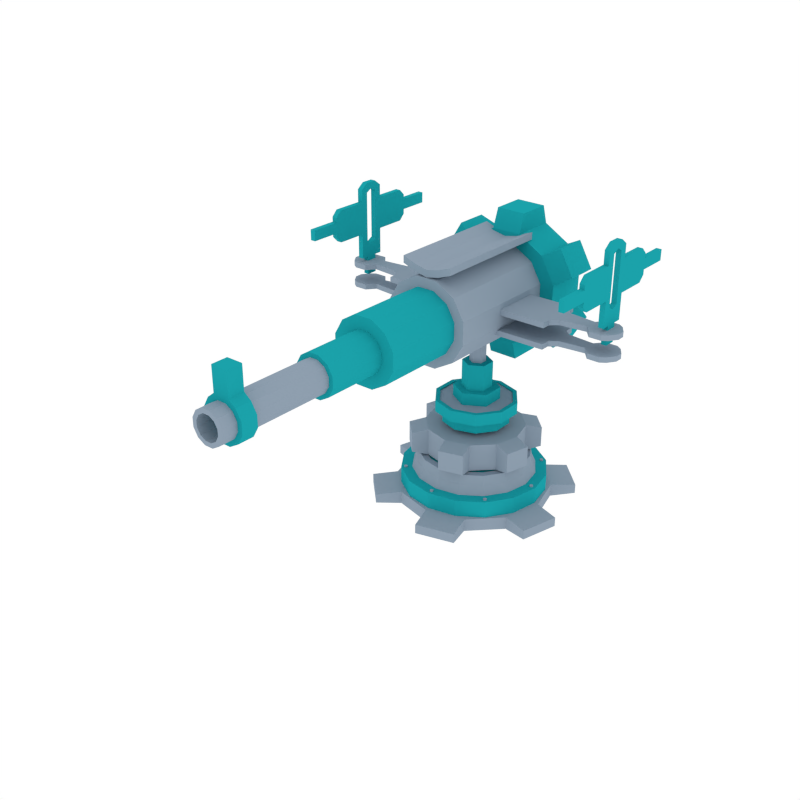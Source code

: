 # Source: BasicTower02.blend  (saved by Blender 2.90.8; exported with 4.5.12 LTS)
import bpy
from mathutils import Matrix  # noqa: F401  (used for matrix-valued properties, if any)

bpy.ops.wm.read_factory_settings(use_empty=True)
scene = bpy.context.scene
scene.name = 'Scene'

# ---- collections
col_collection_1 = bpy.data.collections.new('Collection 1'); scene.collection.children.link(col_collection_1)

# ---- materials (node trees are filled in below, after node groups)
mat_dark = bpy.data.materials.new('Dark')
mat_dark.alpha_threshold = 0.0
mat_dark.diffuse_color = (0.01096, 0.3613, 0.402, 1.0)
mat_dark.roughness = 0.5
mat_light = bpy.data.materials.new('Light')
mat_light.alpha_threshold = 0.0
mat_light.diffuse_color = (0.2747, 0.3467, 0.4287, 1.0)
mat_light.roughness = 0.5

# ---- material node trees

# ---- world
world_world = bpy.data.worlds.new('World'); scene.world = world_world
world_world.color = (1.0, 1.0, 1.0)
world_world.use_sun_shadow = False
world_world.sun_shadow_jitter_overblur = 0.0
world_world.cycles.sampling_method = 'NONE'
world_world.cycles.sample_map_resolution = 256

# ---- meshes
me_cylinder_022 = bpy.data.meshes.new('Cylinder.022')
me_cylinder_022.from_pydata([(-0.3188, -0.3363, 0.1529), (-0.3188, -0.3363, 0.167), (-0.3307, -0.3395, 0.1529), (-0.3307, -0.3395, 0.167), (-0.3395, -0.3307, 0.1529), (-0.3395, -0.3307, 0.167), (-0.3363, -0.3187, 0.1529), (-0.3363, -0.3187, 0.167), (-0.3243, -0.3155, 0.1529), (-0.3243, -0.3155, 0.167), (-0.3155, -0.3243, 0.1529), (-0.3155, -0.3243, 0.167), (0.3187, 0.3363, 0.1529), (0.3187, 0.3363, 0.167), (0.3307, 0.3395, 0.1529), (0.3307, 0.3395, 0.167), (0.3395, 0.3307, 0.1529), (0.3395, 0.3307, 0.167), (0.3363, 0.3187, 0.1529), (0.3363, 0.3187, 0.167), (0.3243, 0.3155, 0.1529), (0.3243, 0.3155, 0.167), (0.3155, 0.3243, 0.1529), (0.3155, 0.3243, 0.167), (-0.3363, 0.3187, 0.1529), (-0.3363, 0.3187, 0.167), (-0.3395, 0.3307, 0.1529), (-0.3395, 0.3307, 0.167), (-0.3307, 0.3395, 0.1529), (-0.3307, 0.3395, 0.167), (-0.3188, 0.3363, 0.1529), (-0.3188, 0.3363, 0.167), (-0.3155, 0.3243, 0.1529), (-0.3155, 0.3243, 0.167), (-0.3243, 0.3155, 0.1529), (-0.3243, 0.3155, 0.167), (0.3363, -0.3187, 0.1529), (0.3363, -0.3187, 0.167), (0.3395, -0.3307, 0.1529), (0.3395, -0.3307, 0.167), (0.3307, -0.3395, 0.1529), (0.3307, -0.3395, 0.167), (0.3187, -0.3363, 0.1529), (0.3187, -0.3363, 0.167), (0.3155, -0.3243, 0.1529), (0.3155, -0.3243, 0.167), (0.3243, -0.3155, 0.1529), (0.3243, -0.3155, 0.167), (0.01239, -0.4632, 0.1529), (0.01239, -0.4632, 0.167), (0.006193, -0.4739, 0.1529), (0.006193, -0.4739, 0.167), (-0.006194, -0.4739, 0.1529), (-0.006194, -0.4739, 0.167), (-0.01239, -0.4632, 0.1529), (-0.01239, -0.4632, 0.167), (-0.006194, -0.4524, 0.1529), (-0.006194, -0.4524, 0.167), (0.006193, -0.4524, 0.1529), (0.006193, -0.4524, 0.167), (-0.01239, 0.4632, 0.1529), (-0.01239, 0.4632, 0.167), (-0.006194, 0.4739, 0.1529), (-0.006194, 0.4739, 0.167), (0.006193, 0.4739, 0.1529), (0.006193, 0.4739, 0.167), (0.01239, 0.4632, 0.1529), (0.01239, 0.4632, 0.167), (0.006194, 0.4524, 0.1529), (0.006194, 0.4524, 0.167), (-0.006194, 0.4524, 0.1529), (-0.006194, 0.4524, 0.167), (-0.4632, -0.01239, 0.1529), (-0.4632, -0.01239, 0.167), (-0.4739, -0.006193, 0.1529), (-0.4739, -0.006193, 0.167), (-0.4739, 0.006194, 0.1529), (-0.4739, 0.006194, 0.167), (-0.4632, 0.01239, 0.1529), (-0.4632, 0.01239, 0.167), (-0.4524, 0.006194, 0.1529), (-0.4524, 0.006194, 0.167), (-0.4524, -0.006193, 0.1529), (-0.4524, -0.006193, 0.167), (0.4632, 0.01239, 0.1529), (0.4632, 0.01239, 0.167), (0.4739, 0.006194, 0.1529), (0.4739, 0.006194, 0.167), (0.4739, -0.006193, 0.1529), (0.4739, -0.006193, 0.167), (0.4632, -0.01239, 0.1529), (0.4632, -0.01239, 0.167), (0.4524, -0.006193, 0.1529), (0.4524, -0.006193, 0.167), (0.4524, 0.006194, 0.1529), (0.4524, 0.006194, 0.167), (-4.756e-07, 0.3342, 0.2953), (-4.756e-07, 0.3342, 0.4826), (0.1671, 0.2895, 0.2953), (0.1671, 0.2895, 0.4826), (0.2895, 0.1671, 0.2953), (0.2895, 0.1671, 0.4826), (0.3342, 3.095e-08, 0.2953), (0.3342, 3.095e-08, 0.4826), (0.2895, -0.1671, 0.2953), (0.2895, -0.1671, 0.4826), (0.1671, -0.2895, 0.2953), (0.1671, -0.2895, 0.4826), (-4.252e-07, -0.3342, 0.2953), (-4.252e-07, -0.3342, 0.4826), (-0.1671, -0.2895, 0.2953), (-0.1671, -0.2895, 0.4826), (-0.2895, -0.1671, 0.2953), (-0.2895, -0.1671, 0.4826), (-0.3342, -1.098e-07, 0.2953), (-0.3342, -1.098e-07, 0.4826), (-0.2895, 0.1671, 0.2953), (-0.2895, 0.1671, 0.4826), (-0.1671, 0.2895, 0.2953), (-0.1671, 0.2895, 0.4826), (-0.02947, 0.4388, 0.32), (-0.02947, 0.4388, 0.4579), (0.2449, 0.3653, 0.4579), (0.2449, 0.3653, 0.32), (0.3653, 0.2449, 0.32), (0.3653, 0.2449, 0.4579), (0.4388, -0.02946, 0.4579), (0.4388, -0.02946, 0.32), (0.3947, -0.1939, 0.32), (0.3947, -0.1939, 0.4579), (0.1939, -0.3947, 0.4579), (0.1939, -0.3947, 0.32), (0.02946, -0.4388, 0.32), (0.02946, -0.4388, 0.4579), (-0.2449, -0.3653, 0.4579), (-0.2449, -0.3653, 0.32), (-0.3653, -0.2449, 0.32), (-0.3653, -0.2449, 0.4579), (-0.4388, 0.02946, 0.4579), (-0.4388, 0.02946, 0.32), (-0.3947, 0.1939, 0.32), (-0.3947, 0.1939, 0.4579), (-0.1939, 0.3947, 0.4579), (-0.1939, 0.3947, 0.32), (-4.821e-07, 0.5243, -0.0436), (-4.821e-07, 0.5243, 0.0436), (0.2622, 0.4541, -0.0436), (0.2622, 0.4541, 0.0436), (0.4541, 0.2622, -0.0436), (0.4541, 0.2622, 0.0436), (0.5243, 5.829e-08, -0.0436), (0.5243, 5.829e-08, 0.0436), (0.4541, -0.2622, -0.0436), (0.4541, -0.2622, 0.0436), (0.2622, -0.4541, -0.0436), (0.2622, -0.4541, 0.0436), (-4.03e-07, -0.5243, -0.0436), (-4.03e-07, -0.5243, 0.0436), (-0.2622, -0.4541, -0.0436), (-0.2622, -0.4541, 0.0436), (-0.4541, -0.2622, -0.0436), (-0.4541, -0.2622, 0.0436), (-0.5243, -1.626e-07, -0.0436), (-0.5243, -1.626e-07, 0.0436), (-0.4541, 0.2622, -0.0436), (-0.4541, 0.2622, 0.0436), (-0.2622, 0.4541, -0.0436), (-0.2622, 0.4541, 0.0436), (-0.04622, 0.6884, -0.0321), (-0.04622, 0.6884, 0.0321), (0.3842, 0.573, 0.0321), (0.3842, 0.573, -0.0321), (0.573, 0.3842, -0.0321), (0.573, 0.3842, 0.0321), (0.6884, -0.04622, 0.0321), (0.6884, -0.04622, -0.0321), (0.6193, -0.3042, -0.0321), (0.6193, -0.3042, 0.0321), (0.3042, -0.6193, 0.0321), (0.3042, -0.6193, -0.0321), (0.04622, -0.6884, -0.0321), (0.04622, -0.6884, 0.0321), (-0.3842, -0.573, 0.0321), (-0.3842, -0.573, -0.0321), (-0.573, -0.3842, -0.0321), (-0.573, -0.3842, 0.0321), (-0.6884, 0.04622, 0.0321), (-0.6884, 0.04622, -0.0321), (-0.6193, 0.3042, -0.0321), (-0.6193, 0.3042, 0.0321), (-0.3042, 0.6193, 0.0321), (-0.3042, 0.6193, -0.0321), (-4.768e-07, 0.4957, -0.01374), (-4.768e-07, 0.4957, 0.1584), (0.1897, 0.4579, -0.01374), (0.1897, 0.4579, 0.1584), (0.3505, 0.3505, -0.01374), (0.3505, 0.3505, 0.1584), (0.4579, 0.1897, -0.01374), (0.4579, 0.1897, 0.1584), (0.4957, 4.539e-08, -0.01374), (0.4957, 4.539e-08, 0.1584), (0.4579, -0.1897, -0.01374), (0.4579, -0.1897, 0.1584), (0.3505, -0.3505, -0.01374), (0.3505, -0.3505, 0.1584), (0.1897, -0.4579, -0.01374), (0.1897, -0.4579, 0.1584), (-4.02e-07, -0.4957, -0.01374), (-4.02e-07, -0.4957, 0.1584), (-0.1897, -0.4579, -0.01374), (-0.1897, -0.4579, 0.1584), (-0.3505, -0.3505, -0.01374), (-0.3505, -0.3505, 0.1584), (-0.4579, -0.1897, -0.01374), (-0.4579, -0.1897, 0.1584), (-0.4957, 7.297e-08, -0.01374), (-0.4957, 7.297e-08, 0.1584), (-0.4579, 0.1897, -0.01374), (-0.4579, 0.1897, 0.1584), (-0.3505, 0.3505, -0.01374), (-0.3505, 0.3505, 0.1584), (-0.1897, 0.4579, -0.01374), (-0.1897, 0.4579, 0.1584), (0.1609, 0.3885, 0.1589), (-4.768e-07, 0.4206, 0.1589), (0.2974, 0.2974, 0.1589), (0.3885, 0.1609, 0.1589), (0.4205, 4.867e-08, 0.1589), (0.3885, -0.1609, 0.1589), (0.2974, -0.2974, 0.1589), (0.1609, -0.3885, 0.1589), (-4.133e-07, -0.4206, 0.1589), (-0.1609, -0.3885, 0.1589), (-0.2974, -0.2974, 0.1589), (-0.3885, -0.1609, 0.1589), (-0.4206, 7.207e-08, 0.1589), (-0.3885, 0.1609, 0.1589), (-0.2974, 0.2974, 0.1589), (-0.1609, 0.3885, 0.1589), (0.1502, 0.3626, 0.2191), (-4.77e-07, 0.3925, 0.2191), (0.2775, 0.2775, 0.2191), (0.3626, 0.1502, 0.2191), (0.3925, 4.99e-08, 0.2191), (0.3626, -0.1502, 0.2191), (0.2775, -0.2775, 0.2191), (0.1502, -0.3626, 0.2191), (-4.178e-07, -0.3925, 0.2191), (-0.1502, -0.3626, 0.2191), (-0.2775, -0.2775, 0.2191), (-0.3626, -0.1502, 0.2191), (-0.3925, 7.174e-08, 0.2191), (-0.3626, 0.1502, 0.2191), (-0.2775, 0.2775, 0.2191), (-0.1502, 0.3626, 0.2191), (0.1456, 0.3514, 0.2863), (-4.768e-07, 0.3804, 0.2863), (0.269, 0.269, 0.2863), (0.3514, 0.1456, 0.2863), (0.3804, 5.043e-08, 0.2863), (0.3514, -0.1456, 0.2863), (0.269, -0.269, 0.2863), (0.1456, -0.3514, 0.2863), (-4.194e-07, -0.3804, 0.2863), (-0.1456, -0.3514, 0.2863), (-0.269, -0.269, 0.2863), (-0.3514, -0.1456, 0.2863), (-0.3804, 7.159e-08, 0.2863), (-0.3514, 0.1456, 0.2863), (-0.269, 0.269, 0.2863), (-0.1456, 0.3514, 0.2863), (0.1285, 0.3103, 0.2863), (-4.768e-07, 0.3359, 0.2863), (0.2375, 0.2375, 0.2863), (0.3103, 0.1285, 0.2863), (0.3359, 5.237e-08, 0.2863), (0.3103, -0.1285, 0.2863), (0.2375, -0.2375, 0.2863), (0.1285, -0.3103, 0.2863), (-4.261e-07, -0.3359, 0.2863), (-0.1285, -0.3103, 0.2863), (-0.2375, -0.2375, 0.2863), (-0.3103, -0.1285, 0.2863), (-0.3359, 7.106e-08, 0.2863), (-0.3103, 0.1285, 0.2863), (-0.2375, 0.2375, 0.2863), (-0.1285, 0.3103, 0.2863), (0.1285, 0.3103, 0.2791), (-4.768e-07, 0.3359, 0.2791), (0.2375, 0.2375, 0.2791), (0.3103, 0.1285, 0.2791), (0.3359, 5.237e-08, 0.2791), (0.3103, -0.1285, 0.2791), (0.2375, -0.2375, 0.2791), (0.1285, -0.3103, 0.2791), (-4.261e-07, -0.3359, 0.2791), (-0.1285, -0.3103, 0.2791), (-0.2375, -0.2375, 0.2791), (-0.3103, -0.1285, 0.2791), (-0.3359, 7.106e-08, 0.2791), (-0.3103, 0.1285, 0.2791), (-0.2375, 0.2375, 0.2791), (-0.1285, 0.3103, 0.2791)], [], [(0, 1, 3, 2), (2, 3, 5, 4), (4, 5, 7, 6), (6, 7, 9, 8), (3, 1, 11, 9, 7, 5), (8, 9, 11, 10), (10, 11, 1, 0), (12, 13, 15, 14), (14, 15, 17, 16), (16, 17, 19, 18), (18, 19, 21, 20), (15, 13, 23, 21, 19, 17), (20, 21, 23, 22), (22, 23, 13, 12), (24, 25, 27, 26), (26, 27, 29, 28), (28, 29, 31, 30), (30, 31, 33, 32), (27, 25, 35, 33, 31, 29), (32, 33, 35, 34), (34, 35, 25, 24), (36, 37, 39, 38), (38, 39, 41, 40), (40, 41, 43, 42), (42, 43, 45, 44), (39, 37, 47, 45, 43, 41), (44, 45, 47, 46), (46, 47, 37, 36), (48, 49, 51, 50), (50, 51, 53, 52), (52, 53, 55, 54), (54, 55, 57, 56), (51, 49, 59, 57, 55, 53), (56, 57, 59, 58), (58, 59, 49, 48), (60, 61, 63, 62), (62, 63, 65, 64), (64, 65, 67, 66), (66, 67, 69, 68), (63, 61, 71, 69, 67, 65), (68, 69, 71, 70), (70, 71, 61, 60), (72, 73, 75, 74), (74, 75, 77, 76), (76, 77, 79, 78), (78, 79, 81, 80), (75, 73, 83, 81, 79, 77), (80, 81, 83, 82), (82, 83, 73, 72), (84, 85, 87, 86), (86, 87, 89, 88), (88, 89, 91, 90), (90, 91, 93, 92), (87, 85, 95, 93, 91, 89), (92, 93, 95, 94), (94, 95, 85, 84), (96, 97, 99, 98), (115, 117, 141, 138), (100, 101, 103, 102), (110, 111, 134, 135), (104, 105, 107, 106), (101, 100, 124, 125), (108, 109, 111, 110), (116, 114, 139, 140), (112, 113, 115, 114), (119, 97, 121, 142), (99, 97, 119, 117, 115, 113, 111, 109, 107, 105, 103, 101), (116, 117, 119, 118), (99, 101, 125, 122), (96, 98, 100, 102, 104, 106, 108, 110, 112, 114, 116, 118), (123, 122, 125, 124), (127, 126, 129, 128), (131, 130, 133, 132), (135, 134, 137, 136), (139, 138, 141, 140), (143, 142, 121, 120), (112, 110, 135, 136), (106, 107, 130, 131), (117, 116, 140, 141), (111, 113, 137, 134), (108, 106, 131, 132), (102, 103, 126, 127), (113, 112, 136, 137), (97, 96, 120, 121), (107, 109, 133, 130), (104, 102, 127, 128), (98, 99, 122, 123), (109, 108, 132, 133), (118, 119, 142, 143), (103, 105, 129, 126), (100, 98, 123, 124), (96, 118, 143, 120), (105, 104, 128, 129), (114, 115, 138, 139), (144, 145, 147, 146), (163, 165, 189, 186), (148, 149, 151, 150), (158, 159, 182, 183), (152, 153, 155, 154), (149, 148, 172, 173), (156, 157, 159, 158), (164, 162, 187, 188), (160, 161, 163, 162), (167, 145, 169, 190), (147, 145, 167, 165, 163, 161, 159, 157, 155, 153, 151, 149), (164, 165, 167, 166), (147, 149, 173, 170), (144, 146, 148, 150, 152, 154, 156, 158, 160, 162, 164, 166), (171, 170, 173, 172), (175, 174, 177, 176), (179, 178, 181, 180), (183, 182, 185, 184), (187, 186, 189, 188), (191, 190, 169, 168), (160, 158, 183, 184), (154, 155, 178, 179), (165, 164, 188, 189), (159, 161, 185, 182), (156, 154, 179, 180), (150, 151, 174, 175), (161, 160, 184, 185), (145, 144, 168, 169), (155, 157, 181, 178), (152, 150, 175, 176), (146, 147, 170, 171), (157, 156, 180, 181), (166, 167, 190, 191), (151, 153, 177, 174), (148, 146, 171, 172), (144, 166, 191, 168), (153, 152, 176, 177), (162, 163, 186, 187), (192, 193, 195, 194), (194, 195, 197, 196), (196, 197, 199, 198), (198, 199, 201, 200), (200, 201, 203, 202), (202, 203, 205, 204), (204, 205, 207, 206), (206, 207, 209, 208), (208, 209, 211, 210), (210, 211, 213, 212), (212, 213, 215, 214), (214, 215, 217, 216), (216, 217, 219, 218), (218, 219, 221, 220), (199, 197, 226, 227), (220, 221, 223, 222), (222, 223, 193, 192), (192, 194, 196, 198, 200, 202, 204, 206, 208, 210, 212, 214, 216, 218, 220, 222), (237, 236, 252, 253), (209, 207, 231, 232), (195, 193, 225, 224), (219, 217, 236, 237), (205, 203, 229, 230), (215, 213, 234, 235), (193, 223, 239, 225), (201, 199, 227, 228), (211, 209, 232, 233), (221, 219, 237, 238), (197, 195, 224, 226), (207, 205, 230, 231), (217, 215, 235, 236), (203, 201, 228, 229), (213, 211, 233, 234), (223, 221, 238, 239), (243, 242, 258, 259), (230, 229, 245, 246), (238, 237, 253, 254), (231, 230, 246, 247), (239, 238, 254, 255), (232, 231, 247, 248), (224, 225, 241, 240), (225, 239, 255, 241), (233, 232, 248, 249), (226, 224, 240, 242), (234, 233, 249, 250), (227, 226, 242, 243), (235, 234, 250, 251), (228, 227, 243, 244), (236, 235, 251, 252), (229, 228, 244, 245), (261, 260, 276, 277), (251, 250, 266, 267), (244, 243, 259, 260), (252, 251, 267, 268), (245, 244, 260, 261), (253, 252, 268, 269), (246, 245, 261, 262), (254, 253, 269, 270), (247, 246, 262, 263), (255, 254, 270, 271), (248, 247, 263, 264), (240, 241, 257, 256), (241, 255, 271, 257), (249, 248, 264, 265), (242, 240, 256, 258), (250, 249, 265, 266), (282, 281, 297, 298), (269, 268, 284, 285), (262, 261, 277, 278), (270, 269, 285, 286), (263, 262, 278, 279), (271, 270, 286, 287), (264, 263, 279, 280), (256, 257, 273, 272), (257, 271, 287, 273), (265, 264, 280, 281), (258, 256, 272, 274), (266, 265, 281, 282), (259, 258, 274, 275), (267, 266, 282, 283), (260, 259, 275, 276), (268, 267, 283, 284), (288, 289, 303, 302, 301, 300, 299, 298, 297, 296, 295, 294, 293, 292, 291, 290), (275, 274, 290, 291), (283, 282, 298, 299), (276, 275, 291, 292), (284, 283, 299, 300), (277, 276, 292, 293), (285, 284, 300, 301), (278, 277, 293, 294), (286, 285, 301, 302), (279, 278, 294, 295), (287, 286, 302, 303), (280, 279, 295, 296), (272, 273, 289, 288), (273, 287, 303, 289), (281, 280, 296, 297), (274, 272, 288, 290)])
me_cylinder_022.polygons.foreach_set('material_index', [1, 1, 1, 1, 1, 1, 1, 1, 1, 1, 1, 1, 1, 1, 1, 1, 1, 1, 1, 1, 1, 1, 1, 1, 1, 1, 1, 1, 1, 1, 1, 1, 1, 1, 1, 1, 1, 1, 1, 1, 1, 1, 1, 1, 1, 1, 1, 1, 1, 1, 1, 1, 1, 1, 1, 1, 1, 1, 1, 1, 1, 1, 1, 1, 1, 1, 1, 1, 1, 1, 1, 1, 1, 1, 1, 1, 1, 1, 1, 1, 1, 1, 1, 1, 1, 1, 1, 1, 1, 1, 1, 1, 1, 1, 1, 1, 1, 1, 1, 1, 1, 1, 1, 1, 1, 1, 1, 1, 1, 1, 1, 1, 1, 1, 1, 1, 1, 1, 1, 1, 1, 1, 1, 1, 1, 1, 1, 1, 1, 1, 1, 1, 0, 0, 0, 0, 0, 0, 0, 0, 0, 0, 0, 0, 0, 0, 0, 0, 0, 0, 1, 0, 0, 0, 0, 0, 0, 0, 0, 0, 0, 0, 0, 0, 0, 0, 1, 1, 1, 1, 1, 1, 1, 1, 1, 1, 1, 1, 1, 1, 1, 1, 1, 1, 1, 1, 1, 1, 1, 1, 1, 1, 1, 1, 1, 1, 1, 1, 1, 1, 1, 1, 1, 1, 1, 1, 1, 1, 1, 1, 1, 1, 1, 1, 0, 1, 1, 1, 1, 1, 1, 1, 1, 1, 1, 1, 1, 1, 1, 1])
me_cylinder_022.materials.append(mat_dark)
me_cylinder_022.materials.append(mat_light)
me_cylinder_022.use_remesh_preserve_volume = False
me_cylinder_022.use_remesh_preserve_attributes = False
me_cylinder_022.use_mirror_vertex_groups = False
me_cylinder_022.update()
me_cylinder_026 = bpy.data.meshes.new('Cylinder.026')
me_cylinder_026.from_pydata([(-0.5883, -0.1749, 0.09451), (-0.5883, 0.151, 0.09451), (-0.5883, -0.1749, 0.05949), (-0.5883, 0.151, 0.05949), (-0.5883, 0.09082, 0.09451), (-0.5883, -0.1147, 0.09451), (-0.5883, 0.09082, 0.05949), (-0.5883, -0.1147, 0.05949), (-0.8579, 0.09082, 0.09451), (-0.8579, -0.1147, 0.09451), (-0.8579, 0.09082, 0.05949), (-0.8579, -0.1147, 0.05949), (-0.635, -0.07428, 0.09451), (-0.8112, -0.05606, 0.09451), (-0.8112, -0.05606, 0.05949), (-0.635, -0.07428, 0.05949), (-0.8112, 0.0322, 0.05949), (-0.635, 0.05042, 0.05949), (-0.635, 0.05042, 0.09451), (-0.8112, 0.0322, 0.09451), (-0.9753, 0.06643, 0.09451), (-1.011, 0.0132, 0.09451), (-1.011, -0.03706, 0.09451), (-0.9753, -0.09029, 0.09451), (-1.011, 0.0132, 0.05949), (-0.9753, 0.06643, 0.05949), (-0.9753, -0.09029, 0.05949), (-1.011, -0.03706, 0.05949), (-0.9401, -0.1147, 0.09451), (-0.8943, -0.1147, 0.09451), (-0.8943, 0.09082, 0.09451), (-0.9401, 0.09082, 0.09451), (-0.8943, 0.09082, 0.05949), (-0.9401, 0.09082, 0.05949), (-0.9401, -0.1147, 0.05949), (-0.8943, -0.1147, 0.05949), (-0.5883, -0.1749, -0.04329), (-0.5883, 0.151, -0.04329), (-0.5883, -0.1749, -0.07831), (-0.5883, 0.151, -0.07831), (-0.5883, 0.09082, -0.04329), (-0.5883, -0.1147, -0.04329), (-0.5883, 0.09082, -0.07831), (-0.5883, -0.1147, -0.07831), (-0.8579, 0.09082, -0.04329), (-0.8579, -0.1147, -0.04329), (-0.8579, 0.09082, -0.07831), (-0.8579, -0.1147, -0.07831), (-0.635, -0.07428, -0.04329), (-0.8112, -0.05606, -0.04329), (-0.8112, -0.05606, -0.07831), (-0.635, -0.07428, -0.07831), (-0.8112, 0.0322, -0.07831), (-0.635, 0.05042, -0.07831), (-0.635, 0.05042, -0.04329), (-0.8112, 0.0322, -0.04329), (-0.9753, 0.06643, -0.04329), (-1.011, 0.0132, -0.04329), (-1.011, -0.03706, -0.04329), (-0.9753, -0.09029, -0.04329), (-1.011, 0.0132, -0.07831), (-0.9753, 0.06643, -0.07831), (-0.9753, -0.09029, -0.07831), (-1.011, -0.03706, -0.07831), (-0.9401, -0.1147, -0.04329), (-0.8943, -0.1147, -0.04329), (-0.8943, 0.09082, -0.04329), (-0.9401, 0.09082, -0.04329), (-0.8943, 0.09082, -0.07831), (-0.9401, 0.09082, -0.07831), (-0.9401, -0.1147, -0.07831), (-0.8943, -0.1147, -0.07831), (0.0, -0.1749, 0.09423), (0.0, 0.151, 0.09423), (0.5883, -0.1749, 0.09451), (0.5883, 0.151, 0.09451), (0.0, 0.151, 0.05921), (0.0, -0.1749, 0.05921), (0.5883, -0.1749, 0.05949), (0.5883, 0.151, 0.05949), (0.0, 0.09082, 0.09423), (0.0, -0.1147, 0.09423), (0.5883, 0.09082, 0.09451), (0.5883, -0.1147, 0.09451), (0.0, 0.09082, 0.05921), (0.0, -0.1147, 0.05921), (0.5883, 0.09082, 0.05949), (0.5883, -0.1147, 0.05949), (0.8579, 0.09082, 0.09451), (0.8579, -0.1147, 0.09451), (0.8579, 0.09082, 0.05949), (0.8579, -0.1147, 0.05949), (0.635, -0.07428, 0.09451), (0.8112, -0.05606, 0.09451), (0.8112, -0.05606, 0.05949), (0.635, -0.07428, 0.05949), (0.8112, 0.0322, 0.05949), (0.635, 0.05042, 0.05949), (0.635, 0.05042, 0.09451), (0.8112, 0.0322, 0.09451), (0.9753, 0.06643, 0.09451), (1.011, 0.0132, 0.09451), (1.011, -0.03706, 0.09451), (0.9753, -0.09029, 0.09451), (1.011, 0.0132, 0.05949), (0.9753, 0.06643, 0.05949), (0.9753, -0.09029, 0.05949), (1.011, -0.03706, 0.05949), (0.9401, -0.1147, 0.09451), (0.8943, -0.1147, 0.09451), (0.8943, 0.09082, 0.09451), (0.9401, 0.09082, 0.09451), (0.8943, 0.09082, 0.05949), (0.9401, 0.09082, 0.05949), (0.9401, -0.1147, 0.05949), (0.8943, -0.1147, 0.05949), (0.0, -0.1749, -0.04357), (0.0, 0.151, -0.04357), (0.5883, -0.1749, -0.04329), (0.5883, 0.151, -0.04329), (0.0, 0.151, -0.07859), (0.0, -0.1749, -0.07859), (0.5883, -0.1749, -0.07831), (0.5883, 0.151, -0.07831), (0.0, 0.09082, -0.04357), (0.0, -0.1147, -0.04357), (0.5883, 0.09082, -0.04329), (0.5883, -0.1147, -0.04329), (0.0, 0.09082, -0.07859), (0.0, -0.1147, -0.07859), (0.5883, 0.09082, -0.07831), (0.5883, -0.1147, -0.07831), (0.8579, 0.09082, -0.04329), (0.8579, -0.1147, -0.04329), (0.8579, 0.09082, -0.07831), (0.8579, -0.1147, -0.07831), (0.635, -0.07428, -0.04329), (0.8112, -0.05606, -0.04329), (0.8112, -0.05606, -0.07831), (0.635, -0.07428, -0.07831), (0.8112, 0.0322, -0.07831), (0.635, 0.05042, -0.07831), (0.635, 0.05042, -0.04329), (0.8112, 0.0322, -0.04329), (0.9753, 0.06643, -0.04329), (1.011, 0.0132, -0.04329), (1.011, -0.03706, -0.04329), (0.9753, -0.09029, -0.04329), (1.011, 0.0132, -0.07831), (0.9753, 0.06643, -0.07831), (0.9753, -0.09029, -0.07831), (1.011, -0.03706, -0.07831), (0.9401, -0.1147, -0.04329), (0.8943, -0.1147, -0.04329), (0.8943, 0.09082, -0.04329), (0.9401, 0.09082, -0.04329), (0.8943, 0.09082, -0.07831), (0.9401, 0.09082, -0.07831), (0.9401, -0.1147, -0.07831), (0.8943, -0.1147, -0.07831), (0.09564, 0.2542, -0.3264), (0.09564, 0.5579, -0.3264), (0.2697, 0.2542, -0.2285), (0.2697, 0.5579, -0.2285), (0.3716, 0.2542, -0.05669), (0.3716, 0.5579, -0.05669), (0.3738, 0.2542, 0.1431), (0.3738, 0.5579, 0.143), (0.2759, 0.2542, 0.3172), (0.2759, 0.5579, 0.3172), (0.1041, 0.2542, 0.419), (0.1041, 0.5579, 0.419), (-0.09564, 0.2542, 0.4213), (-0.09564, 0.5579, 0.4213), (-0.2697, 0.2542, 0.3234), (-0.2697, 0.5579, 0.3234), (-0.3716, 0.2542, 0.1515), (-0.3716, 0.5579, 0.1515), (-0.3738, 0.2542, -0.04822), (-0.3738, 0.5579, -0.04822), (-0.2759, 0.2542, -0.2223), (-0.2759, 0.5579, -0.2223), (-0.1041, 0.2542, -0.3242), (-0.1041, 0.5579, -0.3242), (0.0926, 0.2943, -0.4518), (0.0926, 0.5178, -0.4518), (0.3785, 0.5178, -0.2911), (0.3785, 0.2943, -0.2911), (0.4787, 0.2943, -0.122), (0.4787, 0.5178, -0.122), (0.4824, 0.5178, 0.2059), (0.4824, 0.2943, 0.2059), (0.3861, 0.2943, 0.3772), (0.3861, 0.5178, 0.3772), (0.1039, 0.5178, 0.5444), (0.1039, 0.2943, 0.5444), (-0.0926, 0.2943, 0.5467), (-0.0926, 0.5178, 0.5467), (-0.3785, 0.5178, 0.3859), (-0.3785, 0.2943, 0.3859), (-0.4787, 0.2943, 0.2168), (-0.4787, 0.5178, 0.2168), (-0.4824, 0.5178, -0.1111), (-0.4824, 0.2943, -0.1111), (-0.3861, 0.2943, -0.2824), (-0.3861, 0.5178, -0.2824), (-0.1039, 0.5178, -0.4496), (-0.1039, 0.2943, -0.4496), (-0.9349, -0.0371, 1.208e-07), (-0.8995, -0.0371, 1.208e-07), (-0.9349, -0.04001, 0.627), (-0.8995, -0.04001, 0.627), (-0.9349, -0.0371, 0.1232), (-0.8995, -0.0371, 0.1232), (-0.9349, -0.08866, 0.5906), (-0.8995, -0.08866, 0.5906), (-0.9349, -0.08866, 0.1232), (-0.8995, -0.08866, 0.1232), (-0.9349, -0.04001, 0.2371), (-0.8995, -0.04001, 0.2371), (-0.9349, -0.08866, 0.232), (-0.8995, -0.08866, 0.232), (-0.9349, -0.04001, 0.5619), (-0.8995, -0.04001, 0.5619), (-0.9349, -0.08866, 0.5619), (-0.8995, -0.08866, 0.5619), (-0.9349, -0.04001, 0.2949), (-0.9349, -0.04001, 0.5065), (-0.8995, -0.04001, 0.2949), (-0.8995, -0.04001, 0.5065), (-0.9349, -0.08866, 0.2915), (-0.9349, -0.08866, 0.5048), (-0.8995, -0.08866, 0.2915), (-0.8995, -0.08866, 0.5048), (-0.9349, -0.04001, 0.3655), (-0.9349, -0.04001, 0.436), (-0.8995, -0.04001, 0.3655), (-0.8995, -0.04001, 0.436), (-0.9349, -0.08866, 0.3626), (-0.9349, -0.08866, 0.4337), (-0.8995, -0.08866, 0.3626), (-0.8995, -0.08866, 0.4337), (-0.9349, -0.3353, 0.3626), (-0.9349, -0.3353, 0.4337), (-0.8995, -0.3353, 0.3626), (-0.8995, -0.3353, 0.4337), (-0.9349, -0.5379, 0.3626), (-0.9349, -0.5379, 0.4337), (-0.8995, -0.5379, 0.3626), (-0.8995, -0.5379, 0.4337), (-0.9349, -0.2961, 0.2915), (-0.9349, -0.3353, 0.3308), (-0.9349, -0.3353, 0.4656), (-0.9349, -0.2961, 0.5048), (-0.8995, -0.3353, 0.3308), (-0.8995, -0.2961, 0.2915), (-0.8995, -0.2961, 0.5048), (-0.8995, -0.3353, 0.4656), (0.9349, -0.0371, 1.208e-07), (0.8995, -0.0371, 1.208e-07), (0.9349, -0.04001, 0.627), (0.8995, -0.04001, 0.627), (0.9349, -0.0371, 0.1232), (0.8995, -0.0371, 0.1232), (0.9349, -0.08866, 0.5906), (0.8995, -0.08866, 0.5906), (0.9349, -0.08866, 0.1232), (0.8995, -0.08866, 0.1232), (0.9349, -0.04001, 0.2371), (0.8995, -0.04001, 0.2371), (0.9349, -0.08866, 0.232), (0.8995, -0.08866, 0.232), (0.9349, -0.04001, 0.5619), (0.8995, -0.04001, 0.5619), (0.9349, -0.08866, 0.5619), (0.8995, -0.08866, 0.5619), (0.9349, -0.04001, 0.2949), (0.9349, -0.04001, 0.5065), (0.8995, -0.04001, 0.2949), (0.8995, -0.04001, 0.5065), (0.9349, -0.08866, 0.2915), (0.9349, -0.08866, 0.5048), (0.8995, -0.08866, 0.2915), (0.8995, -0.08866, 0.5048), (0.9349, -0.04001, 0.3655), (0.9349, -0.04001, 0.436), (0.8995, -0.04001, 0.3655), (0.8995, -0.04001, 0.436), (0.9349, -0.08866, 0.3626), (0.9349, -0.08866, 0.4337), (0.8995, -0.08866, 0.3626), (0.8995, -0.08866, 0.4337), (0.9349, -0.3353, 0.3626), (0.9349, -0.3353, 0.4337), (0.8995, -0.3353, 0.3626), (0.8995, -0.3353, 0.4337), (0.9349, -0.5379, 0.3626), (0.9349, -0.5379, 0.4337), (0.8995, -0.5379, 0.3626), (0.8995, -0.5379, 0.4337), (0.9349, -0.2961, 0.2915), (0.9349, -0.3353, 0.3308), (0.9349, -0.3353, 0.4656), (0.9349, -0.2961, 0.5048), (0.8995, -0.3353, 0.3308), (0.8995, -0.2961, 0.2915), (0.8995, -0.2961, 0.5048), (0.8995, -0.3353, 0.4656), (-0.9349, 0.0371, 1.208e-07), (-0.8995, 0.0371, 1.208e-07), (-0.9349, 0.04001, 0.627), (-0.8995, 0.04001, 0.627), (-0.9349, 0.0371, 0.1232), (-0.8995, 0.0371, 0.1232), (-0.9349, 0.08866, 0.5906), (-0.8995, 0.08866, 0.5906), (-0.9349, 0.08866, 0.1232), (-0.8995, 0.08866, 0.1232), (-0.9349, 0.04001, 0.2371), (-0.8995, 0.04001, 0.2371), (-0.9349, 0.08866, 0.232), (-0.8995, 0.08866, 0.232), (-0.9349, 0.04001, 0.5619), (-0.8995, 0.04001, 0.5619), (-0.9349, 0.08866, 0.5619), (-0.8995, 0.08866, 0.5619), (-0.8995, 0.0, 0.627), (-0.9349, 0.0, 0.627), (-0.8995, 0.0, 0.5843), (-0.9349, 0.0, 0.5843), (-0.8995, 0.0, 1.197e-07), (-0.9349, 0.0, 1.197e-07), (-0.8995, 0.0, 0.1232), (-0.9349, 0.0, 0.1232), (-0.8995, 0.0, 0.2161), (-0.9349, 0.0, 0.2161), (-0.9349, 0.04001, 0.2949), (-0.9349, 0.04001, 0.5065), (-0.8995, 0.04001, 0.2949), (-0.8995, 0.04001, 0.5065), (-0.9349, 0.08866, 0.2915), (-0.9349, 0.08866, 0.5048), (-0.8995, 0.08866, 0.2915), (-0.8995, 0.08866, 0.5048), (-0.9349, 0.04001, 0.3655), (-0.9349, 0.04001, 0.436), (-0.8995, 0.04001, 0.3655), (-0.8995, 0.04001, 0.436), (-0.9349, 0.08866, 0.3626), (-0.9349, 0.08866, 0.4337), (-0.8995, 0.08866, 0.3626), (-0.8995, 0.08866, 0.4337), (-0.9349, 0.3353, 0.3626), (-0.9349, 0.3353, 0.4337), (-0.8995, 0.3353, 0.3626), (-0.8995, 0.3353, 0.4337), (-0.9349, 0.5379, 0.3626), (-0.9349, 0.5379, 0.4337), (-0.8995, 0.5379, 0.3626), (-0.8995, 0.5379, 0.4337), (-0.9349, 0.2961, 0.2915), (-0.9349, 0.3353, 0.3308), (-0.9349, 0.3353, 0.4656), (-0.9349, 0.2961, 0.5048), (-0.8995, 0.3353, 0.3308), (-0.8995, 0.2961, 0.2915), (-0.8995, 0.2961, 0.5048), (-0.8995, 0.3353, 0.4656), (0.9349, 0.0371, 1.208e-07), (0.8995, 0.0371, 1.208e-07), (0.9349, 0.04001, 0.627), (0.8995, 0.04001, 0.627), (0.9349, 0.0371, 0.1232), (0.8995, 0.0371, 0.1232), (0.9349, 0.08866, 0.5906), (0.8995, 0.08866, 0.5906), (0.9349, 0.08866, 0.1232), (0.8995, 0.08866, 0.1232), (0.9349, 0.04001, 0.2371), (0.8995, 0.04001, 0.2371), (0.9349, 0.08866, 0.232), (0.8995, 0.08866, 0.232), (0.9349, 0.04001, 0.5619), (0.8995, 0.04001, 0.5619), (0.9349, 0.08866, 0.5619), (0.8995, 0.08866, 0.5619), (0.8995, 0.0, 0.627), (0.9349, 0.0, 0.627), (0.8995, 0.0, 0.5843), (0.9349, 0.0, 0.5843), (0.8995, 0.0, 1.197e-07), (0.9349, 0.0, 1.197e-07), (0.8995, 0.0, 0.1232), (0.9349, 0.0, 0.1232), (0.8995, 0.0, 0.2161), (0.9349, 0.0, 0.2161), (0.9349, 0.04001, 0.2949), (0.9349, 0.04001, 0.5065), (0.8995, 0.04001, 0.2949), (0.8995, 0.04001, 0.5065), (0.9349, 0.08866, 0.2915), (0.9349, 0.08866, 0.5048), (0.8995, 0.08866, 0.2915), (0.8995, 0.08866, 0.5048), (0.9349, 0.04001, 0.3655), (0.9349, 0.04001, 0.436), (0.8995, 0.04001, 0.3655), (0.8995, 0.04001, 0.436), (0.9349, 0.08866, 0.3626), (0.9349, 0.08866, 0.4337), (0.8995, 0.08866, 0.3626), (0.8995, 0.08866, 0.4337), (0.9349, 0.3353, 0.3626), (0.9349, 0.3353, 0.4337), (0.8995, 0.3353, 0.3626), (0.8995, 0.3353, 0.4337), (0.9349, 0.5379, 0.3626), (0.9349, 0.5379, 0.4337), (0.8995, 0.5379, 0.3626), (0.8995, 0.5379, 0.4337), (0.9349, 0.2961, 0.2915), (0.9349, 0.3353, 0.3308), (0.9349, 0.3353, 0.4656), (0.9349, 0.2961, 0.5048), (0.8995, 0.3353, 0.3308), (0.8995, 0.2961, 0.2915), (0.8995, 0.2961, 0.5048), (0.8995, 0.3353, 0.4656), (-0.07826, -0.5466, 0.3371), (-0.07826, 0.2881, 0.3371), (0.07216, -0.5466, 0.3376), (0.07216, 0.2881, 0.3376), (0.2027, -0.5466, 0.2629), (0.2027, 0.2881, 0.2629), (0.2783, -0.5466, 0.1328), (0.2783, 0.2881, 0.1328), (0.2788, -0.5466, -0.01757), (0.2788, 0.2881, -0.01757), (0.2041, -0.5466, -0.1481), (0.2041, 0.2881, -0.1481), (0.07404, -0.5466, -0.2237), (0.07404, 0.2881, -0.2237), (-0.07637, -0.5466, -0.2242), (-0.07637, 0.2881, -0.2242), (-0.2069, -0.5466, -0.1495), (-0.2069, 0.2881, -0.1495), (-0.2825, -0.5466, -0.01945), (-0.2825, 0.2881, -0.01945), (-0.283, -0.5466, 0.131), (-0.283, 0.2881, 0.131), (-0.2083, -0.5466, 0.2615), (-0.2083, 0.2881, 0.2615), (-0.06062, -0.5466, 0.2722), (0.05495, -0.5466, 0.2725), (0.1552, -0.5466, 0.2151), (0.2134, -0.5466, 0.1152), (0.2137, -0.5466, -0.0003635), (0.1563, -0.5466, -0.1006), (0.0564, -0.5466, -0.1588), (-0.05917, -0.5466, -0.1592), (-0.1595, -0.5466, -0.1017), (-0.2176, -0.5466, -0.00181), (-0.218, -0.5466, 0.1138), (-0.1605, -0.5466, 0.214), (-0.06062, -1.099, 0.2722), (0.05495, -1.099, 0.2725), (0.1552, -1.099, 0.2151), (0.2134, -1.099, 0.1152), (0.2137, -1.099, -0.0003635), (0.1563, -1.099, -0.1006), (0.0564, -1.099, -0.1588), (-0.05917, -1.099, -0.1592), (-0.1595, -1.099, -0.1017), (-0.2176, -1.099, -0.00181), (-0.218, -1.099, 0.1138), (-0.1605, -1.099, 0.214), (-0.03839, -1.099, 0.1903), (0.03328, -1.099, 0.1906), (0.09547, -1.099, 0.1549), (0.1315, -1.099, 0.09298), (0.1318, -1.099, 0.02131), (0.09613, -1.099, -0.04088), (0.03418, -1.099, -0.07693), (-0.0375, -1.099, -0.07717), (-0.09969, -1.099, -0.04154), (-0.1357, -1.099, 0.02041), (-0.136, -1.099, 0.09209), (-0.1003, -1.099, 0.1543), (-0.03839, -1.497, 0.1903), (0.03328, -1.497, 0.1906), (0.09547, -1.497, 0.1549), (0.1315, -1.497, 0.09298), (0.1318, -1.497, 0.02131), (0.09613, -1.497, -0.04088), (0.03418, -1.497, -0.07693), (-0.0375, -1.497, -0.07717), (-0.09969, -1.497, -0.04154), (-0.1357, -1.497, 0.02041), (-0.136, -1.497, 0.09209), (-0.1003, -1.497, 0.1543), (-0.03051, -1.497, 0.1613), (0.02559, -1.497, 0.1615), (0.07427, -1.497, 0.1336), (0.1025, -1.497, 0.0851), (0.1027, -1.497, 0.029), (0.07478, -1.497, -0.01968), (0.02629, -1.497, -0.04789), (-0.02981, -1.497, -0.04808), (-0.07848, -1.497, -0.02019), (-0.1067, -1.497, 0.0283), (-0.1069, -1.497, 0.0844), (-0.079, -1.497, 0.1331), (-0.03051, -2.256, 0.1613), (0.02559, -2.256, 0.1615), (0.07427, -2.256, 0.1336), (0.1025, -2.256, 0.0851), (0.1027, -2.256, 0.029), (0.07478, -2.256, -0.01968), (0.02629, -2.256, -0.04789), (-0.02981, -2.256, -0.04808), (-0.07848, -2.256, -0.02019), (-0.1067, -2.256, 0.0283), (-0.1069, -2.256, 0.0844), (-0.079, -2.256, 0.1331), (-0.05633, -2.047, 0.1937), (0.0512, -2.047, 0.1939), (0.09793, -2.047, 0.1574), (0.1349, -2.047, 0.0939), (0.1351, -2.047, 0.02042), (0.09861, -2.047, -0.04334), (0.03509, -2.047, -0.0803), (-0.03839, -2.047, -0.08054), (-0.1021, -2.047, -0.04402), (-0.1391, -2.047, 0.0195), (-0.1393, -2.047, 0.09298), (-0.1028, -2.047, 0.1567), (-0.05633, -2.152, 0.1937), (0.0512, -2.152, 0.1939), (0.09793, -2.152, 0.1574), (0.1349, -2.152, 0.0939), (0.1351, -2.152, 0.02042), (0.09861, -2.152, -0.04334), (0.03509, -2.152, -0.0803), (-0.03839, -2.152, -0.08054), (-0.1021, -2.152, -0.04402), (-0.1391, -2.152, 0.0195), (-0.1393, -2.152, 0.09298), (-0.1028, -2.152, 0.1567), (-0.023, -2.256, 0.1337), (0.01827, -2.256, 0.1338), (0.05409, -2.256, 0.1133), (0.07485, -2.256, 0.0776), (0.07498, -2.256, 0.03632), (0.05447, -2.256, 0.0005028), (0.01879, -2.256, -0.02026), (-0.02249, -2.256, -0.02039), (-0.0583, -2.256, 0.0001245), (-0.07906, -2.256, 0.0358), (-0.0792, -2.256, 0.07708), (-0.05868, -2.256, 0.1129), (-0.023, -1.535, 0.1337), (0.01827, -1.535, 0.1338), (0.05409, -1.535, 0.1133), (0.07485, -1.535, 0.07759), (0.07498, -1.535, 0.03632), (0.05447, -1.535, 0.0005026), (0.01879, -1.535, -0.02026), (-0.02249, -1.535, -0.02039), (-0.0583, -1.535, 0.0001243), (-0.07906, -1.535, 0.0358), (-0.0792, -1.535, 0.07708), (-0.05868, -1.535, 0.1129), (-0.05633, -2.047, 0.3507), (0.0512, -2.047, 0.3509), (-0.05633, -2.152, 0.3507), (0.0512, -2.152, 0.3509), (-0.1769, -0.5386, 0.3907), (-0.1769, 0.2959, 0.3907), (0.1708, -0.5386, 0.391), (0.1708, 0.2959, 0.391), (-0.1769, -0.5386, 0.4375), (0.1708, -0.5386, 0.4377), (0.1708, 0.2959, 0.4377), (-0.1769, 0.2959, 0.4375), (-0.08996, -0.5386, 0.3582), (-0.003049, -0.5386, 0.3403), (0.08386, -0.5386, 0.3583), (0.08386, 0.2959, 0.3583), (-0.00305, 0.2959, 0.3403), (-0.08996, 0.2959, 0.3582), (-0.08996, -0.5386, 0.4049), (-0.003049, -0.5386, 0.387), (0.08386, -0.5386, 0.405), (0.08386, 0.2959, 0.405), (-0.00305, 0.2959, 0.387), (-0.08996, 0.2959, 0.4049)], [], [(80, 73, 1, 4), (84, 6, 3, 76), (73, 76, 3, 1), (5, 7, 2, 0), (0, 2, 77, 72), (1, 3, 6, 4), (14, 13, 9, 11), (77, 2, 7, 85), (85, 7, 6, 84), (72, 81, 5, 0), (81, 80, 4, 5), (33, 34, 26, 25), (16, 14, 11, 10), (13, 19, 8, 9), (19, 16, 10, 8), (4, 6, 17, 18), (18, 17, 16, 19), (5, 4, 18, 12), (12, 18, 19, 13), (6, 7, 15, 17), (17, 15, 14, 16), (7, 5, 12, 15), (15, 12, 13, 14), (31, 33, 25, 20), (34, 28, 23, 26), (21, 24, 27, 22), (24, 21, 20, 25), (26, 23, 22, 27), (28, 31, 20, 23), (9, 8, 30, 29), (23, 20, 21, 22), (25, 26, 27, 24), (11, 9, 29, 35), (35, 29, 28, 34), (8, 10, 32, 30), (30, 32, 33, 31), (10, 11, 35, 32), (32, 35, 34, 33), (28, 29, 30, 31), (124, 117, 37, 40), (128, 42, 39, 120), (117, 120, 39, 37), (41, 43, 38, 36), (36, 38, 121, 116), (37, 39, 42, 40), (50, 49, 45, 47), (121, 38, 43, 129), (129, 43, 42, 128), (116, 125, 41, 36), (125, 124, 40, 41), (69, 70, 62, 61), (52, 50, 47, 46), (49, 55, 44, 45), (55, 52, 46, 44), (40, 42, 53, 54), (54, 53, 52, 55), (41, 40, 54, 48), (48, 54, 55, 49), (42, 43, 51, 53), (53, 51, 50, 52), (43, 41, 48, 51), (51, 48, 49, 50), (67, 69, 61, 56), (70, 64, 59, 62), (57, 60, 63, 58), (60, 57, 56, 61), (62, 59, 58, 63), (64, 67, 56, 59), (45, 44, 66, 65), (59, 56, 57, 58), (61, 62, 63, 60), (47, 45, 65, 71), (71, 65, 64, 70), (44, 46, 68, 66), (66, 68, 69, 67), (46, 47, 71, 68), (68, 71, 70, 69), (64, 65, 66, 67), (80, 82, 75, 73), (84, 76, 79, 86), (73, 75, 79, 76), (83, 74, 78, 87), (74, 72, 77, 78), (75, 82, 86, 79), (94, 91, 89, 93), (77, 85, 87, 78), (85, 84, 86, 87), (72, 74, 83, 81), (81, 83, 82, 80), (113, 105, 106, 114), (96, 90, 91, 94), (93, 89, 88, 99), (99, 88, 90, 96), (82, 98, 97, 86), (98, 99, 96, 97), (83, 92, 98, 82), (92, 93, 99, 98), (86, 97, 95, 87), (97, 96, 94, 95), (87, 95, 92, 83), (95, 94, 93, 92), (111, 100, 105, 113), (114, 106, 103, 108), (101, 102, 107, 104), (104, 105, 100, 101), (106, 107, 102, 103), (108, 103, 100, 111), (89, 109, 110, 88), (103, 102, 101, 100), (105, 104, 107, 106), (91, 115, 109, 89), (115, 114, 108, 109), (88, 110, 112, 90), (110, 111, 113, 112), (90, 112, 115, 91), (112, 113, 114, 115), (108, 111, 110, 109), (124, 126, 119, 117), (128, 120, 123, 130), (117, 119, 123, 120), (127, 118, 122, 131), (118, 116, 121, 122), (119, 126, 130, 123), (138, 135, 133, 137), (121, 129, 131, 122), (129, 128, 130, 131), (116, 118, 127, 125), (125, 127, 126, 124), (157, 149, 150, 158), (140, 134, 135, 138), (137, 133, 132, 143), (143, 132, 134, 140), (126, 142, 141, 130), (142, 143, 140, 141), (127, 136, 142, 126), (136, 137, 143, 142), (130, 141, 139, 131), (141, 140, 138, 139), (131, 139, 136, 127), (139, 138, 137, 136), (155, 144, 149, 157), (158, 150, 147, 152), (145, 146, 151, 148), (148, 149, 144, 145), (150, 151, 146, 147), (152, 147, 144, 155), (133, 153, 154, 132), (147, 146, 145, 144), (149, 148, 151, 150), (135, 159, 153, 133), (159, 158, 152, 153), (132, 154, 156, 134), (154, 155, 157, 156), (134, 156, 159, 135), (156, 157, 158, 159), (152, 155, 154, 153), (160, 161, 163, 162), (179, 181, 205, 202), (164, 165, 167, 166), (174, 175, 198, 199), (168, 169, 171, 170), (165, 164, 188, 189), (172, 173, 175, 174), (180, 178, 203, 204), (176, 177, 179, 178), (183, 161, 185, 206), (163, 161, 183, 181, 179, 177, 175, 173, 171, 169, 167, 165), (180, 181, 183, 182), (163, 165, 189, 186), (160, 162, 164, 166, 168, 170, 172, 174, 176, 178, 180, 182), (187, 186, 189, 188), (191, 190, 193, 192), (195, 194, 197, 196), (199, 198, 201, 200), (203, 202, 205, 204), (207, 206, 185, 184), (176, 174, 199, 200), (170, 171, 194, 195), (181, 180, 204, 205), (175, 177, 201, 198), (172, 170, 195, 196), (166, 167, 190, 191), (177, 176, 200, 201), (161, 160, 184, 185), (171, 173, 197, 194), (168, 166, 191, 192), (162, 163, 186, 187), (173, 172, 196, 197), (182, 183, 206, 207), (167, 169, 193, 190), (164, 162, 187, 188), (160, 182, 207, 184), (169, 168, 192, 193), (178, 179, 202, 203), (329, 222, 210, 327), (211, 210, 214, 215), (212, 213, 217, 216), (208, 209, 213, 212), (331, 208, 212, 333), (224, 225, 215, 214), (223, 211, 215, 225), (218, 212, 216, 220), (226, 218, 220, 230), (213, 219, 221, 217), (216, 217, 221, 220), (333, 212, 218, 335), (210, 222, 224, 214), (229, 223, 225, 233), (231, 233, 225, 224), (334, 335, 218, 219), (226, 228, 219, 218), (328, 223, 222, 329), (223, 328, 326, 211), (211, 326, 327, 210), (213, 332, 334, 219), (209, 330, 332, 213), (222, 223, 229, 227), (234, 236, 228, 226), (220, 221, 232, 230), (238, 230, 250, 251, 242), (219, 228, 232, 221), (237, 229, 233, 241), (222, 227, 231, 224), (234, 226, 230, 238), (233, 231, 253, 256), (232, 240, 244, 254, 255), (231, 239, 243, 252, 253), (243, 245, 257, 252), (239, 238, 242, 243), (241, 233, 256, 257, 245), (240, 241, 245, 244), (230, 232, 255, 250), (242, 244, 248, 246), (227, 235, 239, 231), (235, 234, 238, 239), (228, 236, 240, 232), (236, 237, 241, 240), (227, 229, 237, 235), (235, 237, 236, 234), (246, 248, 249, 247), (245, 243, 247, 249), (244, 245, 249, 248), (243, 242, 246, 247), (254, 251, 250, 255), (256, 253, 252, 257), (251, 254, 244, 242), (389, 387, 260, 272), (261, 265, 264, 260), (262, 266, 267, 263), (258, 262, 263, 259), (391, 393, 262, 258), (274, 264, 265, 275), (273, 275, 265, 261), (268, 270, 266, 262), (276, 280, 270, 268), (263, 267, 271, 269), (266, 270, 271, 267), (393, 395, 268, 262), (260, 264, 274, 272), (279, 283, 275, 273), (281, 274, 275, 283), (394, 269, 268, 395), (276, 268, 269, 278), (388, 389, 272, 273), (273, 261, 386, 388), (261, 260, 387, 386), (263, 269, 394, 392), (259, 263, 392, 390), (272, 277, 279, 273), (284, 276, 278, 286), (270, 280, 282, 271), (288, 292, 301, 300, 280), (269, 271, 282, 278), (287, 291, 283, 279), (272, 274, 281, 277), (284, 288, 280, 276), (283, 306, 303, 281), (282, 305, 304, 294, 290), (281, 303, 302, 293, 289), (293, 302, 307, 295), (289, 293, 292, 288), (291, 295, 307, 306, 283), (290, 294, 295, 291), (280, 300, 305, 282), (292, 296, 298, 294), (277, 281, 289, 285), (285, 289, 288, 284), (278, 282, 290, 286), (286, 290, 291, 287), (277, 285, 287, 279), (285, 284, 286, 287), (296, 297, 299, 298), (295, 299, 297, 293), (294, 298, 299, 295), (293, 297, 296, 292), (304, 305, 300, 301), (306, 307, 302, 303), (301, 292, 294, 304), (329, 327, 310, 322), (311, 315, 314, 310), (312, 316, 317, 313), (308, 312, 313, 309), (331, 333, 312, 308), (324, 314, 315, 325), (323, 325, 315, 311), (318, 320, 316, 312), (336, 340, 320, 318), (313, 317, 321, 319), (316, 320, 321, 317), (333, 335, 318, 312), (310, 314, 324, 322), (339, 343, 325, 323), (341, 324, 325, 343), (334, 319, 318, 335), (336, 318, 319, 338), (328, 329, 322, 323), (323, 311, 326, 328), (311, 310, 327, 326), (313, 319, 334, 332), (309, 313, 332, 330), (322, 337, 339, 323), (344, 336, 338, 346), (320, 340, 342, 321), (348, 352, 361, 360, 340), (319, 321, 342, 338), (347, 351, 343, 339), (322, 324, 341, 337), (344, 348, 340, 336), (343, 366, 363, 341), (342, 365, 364, 354, 350), (341, 363, 362, 353, 349), (353, 362, 367, 355), (349, 353, 352, 348), (351, 355, 367, 366, 343), (350, 354, 355, 351), (340, 360, 365, 342), (352, 356, 358, 354), (337, 341, 349, 345), (345, 349, 348, 344), (338, 342, 350, 346), (346, 350, 351, 347), (337, 345, 347, 339), (345, 344, 346, 347), (356, 357, 359, 358), (355, 359, 357, 353), (354, 358, 359, 355), (353, 357, 356, 352), (364, 365, 360, 361), (366, 367, 362, 363), (361, 352, 354, 364), (389, 382, 370, 387), (371, 370, 374, 375), (372, 373, 377, 376), (368, 369, 373, 372), (391, 368, 372, 393), (384, 385, 375, 374), (383, 371, 375, 385), (378, 372, 376, 380), (396, 378, 380, 400), (373, 379, 381, 377), (376, 377, 381, 380), (393, 372, 378, 395), (370, 382, 384, 374), (399, 383, 385, 403), (401, 403, 385, 384), (394, 395, 378, 379), (396, 398, 379, 378), (388, 383, 382, 389), (383, 388, 386, 371), (371, 386, 387, 370), (373, 392, 394, 379), (369, 390, 392, 373), (382, 383, 399, 397), (404, 406, 398, 396), (380, 381, 402, 400), (408, 400, 420, 421, 412), (379, 398, 402, 381), (407, 399, 403, 411), (382, 397, 401, 384), (404, 396, 400, 408), (403, 401, 423, 426), (402, 410, 414, 424, 425), (401, 409, 413, 422, 423), (413, 415, 427, 422), (409, 408, 412, 413), (411, 403, 426, 427, 415), (410, 411, 415, 414), (400, 402, 425, 420), (412, 414, 418, 416), (397, 405, 409, 401), (405, 404, 408, 409), (398, 406, 410, 402), (406, 407, 411, 410), (397, 399, 407, 405), (405, 407, 406, 404), (416, 418, 419, 417), (415, 413, 417, 419), (414, 415, 419, 418), (413, 412, 416, 417), (424, 421, 420, 425), (426, 423, 422, 427), (421, 424, 414, 412), (428, 430, 431, 429), (430, 432, 433, 431), (432, 434, 435, 433), (434, 436, 437, 435), (436, 438, 439, 437), (438, 440, 441, 439), (440, 442, 443, 441), (442, 444, 445, 443), (444, 446, 447, 445), (446, 448, 449, 447), (431, 433, 435, 437, 439, 441, 443, 445, 447, 449, 451, 429), (448, 450, 451, 449), (450, 428, 429, 451), (440, 458, 459, 442), (452, 464, 465, 453), (438, 457, 458, 440), (436, 456, 457, 438), (434, 455, 456, 436), (450, 463, 452, 428), (428, 452, 453, 430), (432, 454, 455, 434), (448, 462, 463, 450), (430, 453, 454, 432), (446, 461, 462, 448), (444, 460, 461, 446), (442, 459, 460, 444), (474, 486, 487, 475), (459, 471, 472, 460), (456, 468, 469, 457), (463, 475, 464, 452), (453, 465, 466, 454), (460, 472, 473, 461), (457, 469, 470, 458), (454, 466, 467, 455), (461, 473, 474, 462), (458, 470, 471, 459), (455, 467, 468, 456), (462, 474, 475, 463), (479, 491, 492, 480), (464, 476, 477, 465), (471, 483, 484, 472), (468, 480, 481, 469), (475, 487, 476, 464), (465, 477, 478, 466), (472, 484, 485, 473), (469, 481, 482, 470), (466, 478, 479, 467), (473, 485, 486, 474), (470, 482, 483, 471), (467, 479, 480, 468), (491, 503, 504, 492), (486, 498, 499, 487), (476, 488, 489, 477), (483, 495, 496, 484), (480, 492, 493, 481), (487, 499, 488, 476), (477, 489, 490, 478), (484, 496, 497, 485), (481, 493, 494, 482), (478, 490, 491, 479), (485, 497, 498, 486), (482, 494, 495, 483), (506, 518, 519, 507), (498, 510, 511, 499), (488, 500, 501, 489), (495, 507, 508, 496), (492, 504, 505, 493), (499, 511, 500, 488), (489, 501, 502, 490), (496, 508, 509, 497), (493, 505, 506, 494), (490, 502, 503, 491), (497, 509, 510, 498), (494, 506, 507, 495), (518, 554, 555, 519), (503, 515, 516, 504), (510, 522, 523, 511), (500, 512, 513, 501), (507, 519, 520, 508), (504, 516, 517, 505), (511, 523, 512, 500), (501, 513, 514, 502), (508, 520, 521, 509), (505, 517, 518, 506), (502, 514, 515, 503), (509, 521, 522, 510), (524, 525, 526, 527, 528, 529, 530, 531, 532, 533, 534, 535), (536, 547, 546, 545, 544, 543, 542, 541, 540, 539, 538, 537), (533, 545, 546, 534), (530, 542, 543, 531), (527, 539, 540, 528), (534, 546, 547, 535), (537, 575, 574, 536), (531, 543, 544, 532), (528, 540, 541, 529), (535, 547, 536, 524), (525, 537, 538, 526), (532, 544, 545, 533), (529, 541, 542, 530), (526, 538, 539, 527), (555, 567, 568, 556), (515, 551, 552, 516), (522, 558, 559, 523), (512, 548, 549, 513), (519, 555, 556, 520), (516, 552, 553, 517), (523, 559, 548, 512), (513, 549, 550, 514), (520, 556, 557, 521), (517, 553, 554, 518), (514, 550, 551, 515), (521, 557, 558, 522), (560, 571, 570, 569, 568, 567, 566, 565, 564, 563, 562, 561), (552, 564, 565, 553), (559, 571, 560, 548), (549, 561, 562, 550), (556, 568, 569, 557), (553, 565, 566, 554), (550, 562, 563, 551), (557, 569, 570, 558), (554, 566, 567, 555), (551, 563, 564, 552), (558, 570, 571, 559), (548, 560, 561, 549), (572, 574, 575, 573), (536, 574, 572, 524), (524, 572, 573, 525), (525, 573, 575, 537), (586, 587, 579, 578), (592, 581, 582, 593), (576, 580, 583, 577), (584, 590, 580, 576), (579, 582, 581, 578), (587, 593, 582, 579), (577, 583, 595, 589), (589, 595, 594, 588), (588, 594, 593, 587), (578, 581, 592, 586), (586, 592, 591, 585), (585, 591, 590, 584), (580, 590, 595, 583), (590, 591, 594, 595), (591, 592, 593, 594), (576, 577, 589, 584), (584, 589, 588, 585), (585, 588, 587, 586)])
me_cylinder_026.polygons.foreach_set('material_index', [1, 1, 1, 1, 1, 1, 1, 1, 1, 1, 1, 1, 1, 1, 1, 1, 1, 1, 1, 1, 1, 1, 1, 1, 1, 1, 1, 1, 1, 1, 1, 1, 1, 1, 1, 1, 1, 1, 1, 1, 1, 1, 1, 1, 1, 1, 1, 1, 1, 1, 1, 1, 1, 1, 1, 1, 1, 1, 1, 1, 1, 1, 1, 1, 1, 1, 1, 1, 1, 1, 1, 1, 1, 1, 1, 1, 1, 1, 1, 1, 1, 1, 1, 1, 1, 1, 1, 1, 1, 1, 1, 1, 1, 1, 1, 1, 1, 1, 1, 1, 1, 1, 1, 1, 1, 1, 1, 1, 1, 1, 1, 1, 1, 1, 1, 1, 1, 1, 1, 1, 1, 1, 1, 1, 1, 1, 1, 1, 1, 1, 1, 1, 1, 1, 1, 1, 1, 1, 1, 1, 1, 1, 1, 1, 1, 1, 1, 1, 1, 1, 1, 1, 1, 1, 1, 1, 0, 0, 0, 0, 0, 0, 0, 0, 0, 0, 0, 0, 0, 0, 0, 0, 0, 0, 0, 0, 0, 0, 0, 0, 0, 0, 0, 0, 0, 0, 0, 0, 0, 0, 0, 0, 0, 0, 0, 0, 0, 0, 0, 0, 0, 0, 0, 0, 0, 0, 0, 0, 0, 0, 0, 0, 0, 0, 0, 0, 0, 0, 0, 0, 0, 0, 0, 0, 0, 0, 0, 0, 0, 0, 0, 0, 0, 0, 0, 0, 0, 0, 0, 0, 0, 0, 0, 0, 0, 0, 0, 0, 0, 0, 0, 0, 0, 0, 0, 0, 0, 0, 0, 0, 0, 0, 0, 0, 0, 0, 0, 0, 0, 0, 0, 0, 0, 0, 0, 0, 0, 0, 0, 0, 0, 0, 0, 0, 0, 0, 0, 0, 0, 0, 0, 0, 0, 0, 0, 0, 0, 0, 0, 0, 0, 0, 0, 0, 0, 0, 0, 0, 0, 0, 0, 0, 0, 0, 0, 0, 0, 0, 0, 0, 0, 0, 0, 0, 0, 0, 0, 0, 0, 0, 0, 0, 0, 0, 0, 0, 0, 0, 0, 0, 0, 0, 0, 0, 0, 0, 0, 0, 0, 0, 0, 0, 0, 0, 0, 0, 0, 0, 0, 0, 0, 0, 0, 0, 0, 0, 0, 0, 0, 0, 0, 0, 0, 0, 0, 0, 0, 0, 0, 0, 0, 0, 0, 0, 0, 0, 0, 0, 0, 0, 0, 0, 0, 0, 0, 0, 0, 0, 0, 0, 0, 0, 1, 1, 1, 1, 1, 1, 1, 1, 1, 1, 0, 1, 1, 1, 0, 1, 1, 1, 1, 1, 1, 1, 1, 1, 1, 1, 0, 0, 0, 0, 0, 0, 0, 0, 0, 0, 0, 0, 0, 0, 0, 0, 0, 0, 0, 0, 0, 0, 0, 0, 0, 0, 0, 0, 0, 0, 0, 0, 0, 0, 0, 0, 1, 0, 0, 0, 0, 0, 0, 0, 0, 0, 0, 0, 1, 1, 1, 1, 1, 1, 1, 1, 1, 1, 1, 1, 0, 0, 0, 0, 0, 0, 0, 0, 0, 0, 0, 0, 0, 0, 1, 1, 1, 1, 1, 1, 1, 1, 1, 1, 1, 1, 0, 1, 1, 1, 1, 1, 1, 1, 1, 1, 1, 1, 0, 0, 0, 0, 1, 1, 1, 1, 1, 1, 1, 1, 1, 1, 1, 1, 1, 1, 1, 1, 1, 1])
me_cylinder_026.materials.append(mat_dark)
me_cylinder_026.materials.append(mat_light)
me_cylinder_026.use_remesh_preserve_volume = False
me_cylinder_026.use_remesh_preserve_attributes = False
me_cylinder_026.use_mirror_vertex_groups = False
me_cylinder_026.update()
me_cylinder_238 = bpy.data.meshes.new('Cylinder.238')
me_cylinder_238.from_pydata([(-4.768e-07, 0.155, 0.6291), (-4.768e-07, 0.155, 0.7495), (0.1342, 0.07749, 0.6291), (0.1342, 0.07749, 0.7495), (0.1342, -0.07749, 0.6291), (0.1342, -0.07749, 0.7495), (-4.904e-07, -0.155, 0.6291), (-4.904e-07, -0.155, 0.7495), (-0.1342, -0.07749, 0.6291), (-0.1342, -0.07749, 0.7495), (-0.1342, 0.07749, 0.6291), (-0.1342, 0.07749, 0.7495), (0.08716, 0.05032, 0.7495), (-4.768e-07, 0.1006, 0.7495), (0.08716, -0.05032, 0.7495), (-4.856e-07, -0.1006, 0.7495), (-0.08716, -0.05032, 0.7495), (-0.08716, 0.05032, 0.7495), (0.08716, 0.05032, 0.9308), (-4.768e-07, 0.1006, 0.9308), (0.08716, -0.05032, 0.9308), (-4.856e-07, -0.1006, 0.9308), (-0.08716, -0.05032, 0.9308), (-0.08716, 0.05032, 0.9308), (0.04682, 0.02703, 0.9308), (-4.768e-07, 0.05406, 0.9308), (0.04682, -0.02703, 0.9308), (-4.816e-07, -0.05406, 0.9308), (-0.04682, -0.02703, 0.9308), (-0.04682, 0.02703, 0.9308), (0.04682, 0.02703, 1.124), (-4.198e-07, 0.05406, 1.124), (0.04682, -0.02703, 1.124), (-4.245e-07, -0.05406, 1.124), (-0.04682, -0.02703, 1.124), (-0.04682, 0.02703, 1.124), (0.07729, 0.1064, 0.4409), (-4.76e-07, 0.1315, 0.4409), (0.1251, 0.04063, 0.4409), (0.1251, -0.04063, 0.4409), (0.07729, -0.1064, 0.4409), (-4.875e-07, -0.1315, 0.4409), (-0.07729, -0.1064, 0.4409), (-0.1251, -0.04063, 0.4409), (-0.1251, 0.04063, 0.4409), (-0.07729, 0.1064, 0.4409), (0.07729, 0.1064, 0.5145), (-4.76e-07, 0.1315, 0.5145), (0.1251, 0.04063, 0.5145), (0.1251, -0.04063, 0.5145), (0.07729, -0.1064, 0.5145), (-4.875e-07, -0.1315, 0.5145), (-0.07729, -0.1064, 0.5145), (-0.1251, -0.04063, 0.5145), (-0.1251, 0.04063, 0.5145), (-0.07729, 0.1064, 0.5145), (0.1356, 0.1867, 0.5145), (-4.754e-07, 0.2307, 0.5145), (0.2194, 0.0713, 0.5145), (0.2194, -0.0713, 0.5145), (0.1356, -0.1867, 0.5145), (-4.955e-07, -0.2307, 0.5145), (-0.1356, -0.1867, 0.5145), (-0.2194, -0.0713, 0.5145), (-0.2194, 0.0713, 0.5145), (-0.1356, 0.1867, 0.5145), (0.1356, 0.1867, 0.5919), (-4.754e-07, 0.2307, 0.5919), (0.2194, 0.0713, 0.5919), (0.2194, -0.0713, 0.5919), (0.1356, -0.1867, 0.5919), (-4.955e-07, -0.2307, 0.5919), (-0.1356, -0.1867, 0.5919), (-0.2194, -0.0713, 0.5919), (-0.2194, 0.0713, 0.5919), (-0.1356, 0.1867, 0.5919), (0.1646, 0.2265, 0.5938), (-4.751e-07, 0.28, 0.5938), (0.2663, 0.08653, 0.5938), (0.2663, -0.08653, 0.5938), (0.1646, -0.2265, 0.5938), (-4.995e-07, -0.28, 0.5938), (-0.1646, -0.2265, 0.5938), (-0.2663, -0.08653, 0.5938), (-0.2663, 0.08653, 0.5938), (-0.1646, 0.2265, 0.5938), (0.1646, 0.2265, 0.6744), (-4.751e-07, 0.28, 0.6744), (0.2663, 0.08653, 0.6744), (0.2663, -0.08653, 0.6744), (0.1646, -0.2265, 0.6744), (-4.995e-07, -0.28, 0.6744), (-0.1646, -0.2265, 0.6744), (-0.2663, -0.08653, 0.6744), (-0.2663, 0.08653, 0.6744), (-0.1646, 0.2265, 0.6744), (0.1472, 0.2026, 0.6744), (-4.753e-07, 0.2504, 0.6744), (0.2381, 0.07738, 0.6744), (0.2381, -0.07738, 0.6744), (0.1472, -0.2026, 0.6744), (-4.971e-07, -0.2504, 0.6744), (-0.1472, -0.2026, 0.6744), (-0.2381, -0.07738, 0.6744), (-0.2381, 0.07738, 0.6744), (-0.1472, 0.2026, 0.6744), (0.1472, 0.2026, 0.666), (-4.753e-07, 0.2504, 0.666), (0.2381, 0.07738, 0.666), (0.2381, -0.07738, 0.666), (0.1472, -0.2026, 0.666), (-4.971e-07, -0.2504, 0.666), (-0.1472, -0.2026, 0.666), (-0.2381, -0.07738, 0.666), (-0.2381, 0.07738, 0.666), (-0.1472, 0.2026, 0.666)], [], [(0, 1, 3, 2), (2, 3, 5, 4), (4, 5, 7, 6), (6, 7, 9, 8), (3, 1, 13, 12), (8, 9, 11, 10), (10, 11, 1, 0), (13, 17, 23, 19), (7, 5, 14, 15), (1, 11, 17, 13), (9, 7, 15, 16), (5, 3, 12, 14), (11, 9, 16, 17), (23, 22, 28, 29), (16, 15, 21, 22), (14, 12, 18, 20), (17, 16, 22, 23), (15, 14, 20, 21), (12, 13, 19, 18), (28, 27, 33, 34), (21, 20, 26, 27), (18, 19, 25, 24), (19, 23, 29, 25), (22, 21, 27, 28), (20, 18, 24, 26), (30, 31, 35, 34, 33, 32), (26, 24, 30, 32), (29, 28, 34, 35), (27, 26, 32, 33), (24, 25, 31, 30), (25, 29, 35, 31), (43, 42, 52, 53), (50, 49, 59, 60), (40, 39, 49, 50), (36, 37, 47, 46), (44, 43, 53, 54), (41, 40, 50, 51), (38, 36, 46, 48), (45, 44, 54, 55), (42, 41, 51, 52), (39, 38, 48, 49), (37, 45, 55, 47), (56, 57, 67, 66), (46, 47, 57, 56), (54, 53, 63, 64), (51, 50, 60, 61), (48, 46, 56, 58), (55, 54, 64, 65), (52, 51, 61, 62), (49, 48, 58, 59), (47, 55, 65, 57), (53, 52, 62, 63), (74, 73, 83, 84), (64, 63, 73, 74), (61, 60, 70, 71), (58, 56, 66, 68), (65, 64, 74, 75), (62, 61, 71, 72), (59, 58, 68, 69), (57, 65, 75, 67), (63, 62, 72, 73), (60, 59, 69, 70), (81, 80, 90, 91), (71, 70, 80, 81), (68, 66, 76, 78), (75, 74, 84, 85), (72, 71, 81, 82), (69, 68, 78, 79), (67, 75, 85, 77), (73, 72, 82, 83), (70, 69, 79, 80), (66, 67, 77, 76), (93, 92, 102, 103), (78, 76, 86, 88), (85, 84, 94, 95), (82, 81, 91, 92), (79, 78, 88, 89), (77, 85, 95, 87), (83, 82, 92, 93), (80, 79, 89, 90), (76, 77, 87, 86), (84, 83, 93, 94), (100, 99, 109, 110), (90, 89, 99, 100), (86, 87, 97, 96), (94, 93, 103, 104), (91, 90, 100, 101), (88, 86, 96, 98), (95, 94, 104, 105), (92, 91, 101, 102), (89, 88, 98, 99), (87, 95, 105, 97), (106, 107, 115, 114, 113, 112, 111, 110, 109, 108), (96, 97, 107, 106), (104, 103, 113, 114), (101, 100, 110, 111), (98, 96, 106, 108), (105, 104, 114, 115), (102, 101, 111, 112), (99, 98, 108, 109), (97, 105, 115, 107), (103, 102, 112, 113)])
me_cylinder_238.polygons.foreach_set('material_index', [0, 0, 0, 0, 0, 0, 0, 0, 0, 0, 0, 0, 0, 0, 0, 0, 0, 0, 0, 1, 0, 0, 0, 0, 0, 1, 1, 1, 1, 1, 1, 1, 0, 1, 1, 1, 1, 1, 1, 1, 1, 1, 0, 0, 0, 0, 0, 0, 0, 0, 0, 0, 0, 0, 0, 0, 0, 0, 0, 0, 0, 0, 0, 0, 0, 0, 0, 0, 0, 0, 0, 0, 0, 0, 0, 0, 0, 0, 0, 0, 0, 0, 0, 0, 0, 0, 0, 0, 0, 0, 0, 0, 1, 0, 0, 0, 0, 0, 0, 0, 0, 0])
me_cylinder_238.materials.append(mat_dark)
me_cylinder_238.materials.append(mat_light)
me_cylinder_238.use_remesh_preserve_volume = False
me_cylinder_238.use_remesh_preserve_attributes = False
me_cylinder_238.use_mirror_vertex_groups = False
me_cylinder_238.update()

# ---- objects
ob_gun_3_base = bpy.data.objects.new('Gun_3_Base', me_cylinder_022)
ob_gun_3_gun = bpy.data.objects.new('Gun_3_Gun', me_cylinder_026)
ob_gun_3_mid = bpy.data.objects.new('Gun_3_Mid', me_cylinder_238)

# ---- transforms, parenting, visibility, modifiers, constraints
ob_gun_3_base.location = (0.0, 0.0, 0.0)
ob_gun_3_base.lineart.crease_threshold = 0.0
ob_gun_3_gun.location = (0.0, 0.0, 1.315)
ob_gun_3_gun.lineart.crease_threshold = 0.0
ob_gun_3_mid.location = (0.0, 0.0, 0.0)
ob_gun_3_mid.lineart.crease_threshold = 0.0

# ---- collection membership
col_collection_1.objects.link(ob_gun_3_base)
col_collection_1.objects.link(ob_gun_3_gun)
col_collection_1.objects.link(ob_gun_3_mid)

# ---- scene / render settings (as saved in the file)
scene.frame_start = 1; scene.frame_end = 250; scene.frame_set(0)
scene.render.engine = 'CYCLES'
scene.render.resolution_x = 1000
scene.render.resolution_y = 1000
scene.render.dither_intensity = 0.0
scene.cycles.samples = 200
scene.cycles.sampling_pattern = 'TABULATED_SOBOL'
scene.cycles.light_sampling_threshold = 0.0
scene.cycles.use_adaptive_sampling = False
scene.cycles.use_light_tree = False
scene.cycles.caustics_reflective = False
scene.cycles.caustics_refractive = False
scene.cycles.blur_glossy = 0.0
scene.cycles.max_bounces = 2
scene.cycles.pixel_filter_type = 'GAUSSIAN'
scene.cycles.sample_clamp_indirect = 0.0
scene.view_settings.view_transform = 'Standard'
bpy.context.view_layer.update()

# ---- added for rendering (the .blend has no active camera): camera
cam_auto = bpy.data.cameras.new('AutoCamera')
cam_auto.lens = 50.0
cam_auto.sensor_width = 36.0
cam_auto.clip_end = 1000.0
ob_auto_camera = bpy.data.objects.new('AutoCamera', cam_auto)
scene.collection.objects.link(ob_auto_camera)
ob_auto_camera.location = (3.78125, -5.32134, 3.974)
ob_auto_camera.rotation_euler = (1.09748, -7.21219e-08, 0.694738)
scene.camera = ob_auto_camera
bpy.context.view_layer.update()
